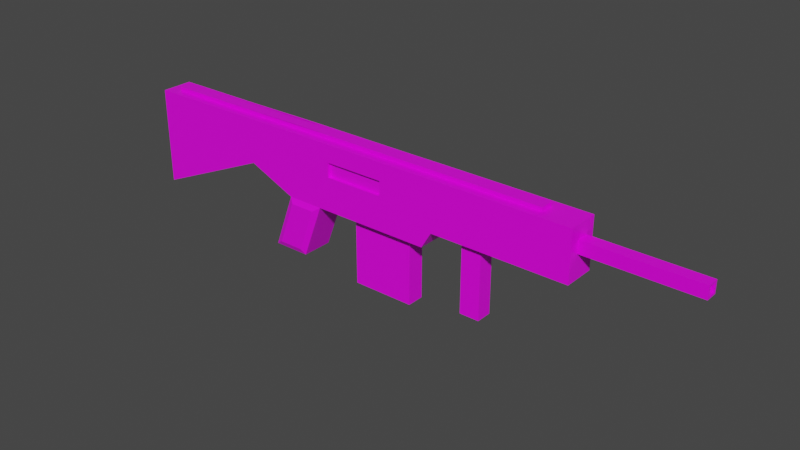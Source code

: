 # Source: mainline.blend  (saved by Blender 3.5.10; exported with 4.5.12 LTS)
import bpy
from mathutils import Matrix  # noqa: F401  (used for matrix-valued properties, if any)

bpy.ops.wm.read_factory_settings(use_empty=True)
scene = bpy.context.scene
scene.name = 'Scene'

# ---- collections
col_collection = bpy.data.collections.new('Collection'); scene.collection.children.link(col_collection)

# ---- images (referenced by path relative to the original .blend; pixels are not part of the script)
import os
ASSET_DIR = os.environ.get("B2B_ASSET_DIR", "")  # directory of the original .blend (textures are referenced by path, not embedded)
HERE = os.path.dirname(os.path.abspath(__file__))  # packed textures are extracted next to this script under _unpacked/

def load_image(name, relpath, width, height, colorspace="sRGB"):
    """Load a texture the original file referenced (path relative to the .blend, or extracted next to this script)."""
    p = next((c for c in (os.path.join(HERE, relpath), os.path.join(ASSET_DIR, relpath)) if relpath and os.path.exists(c)), "")
    if p:
        img = bpy.data.images.load(p, check_existing=True)
        img.name = name
    else:  # same state as the original file: an image datablock whose file is absent (Cycles renders it pink)
        img = bpy.data.images.new(name, width, height)
        img.source = "FILE"
        img.filepath = "//" + (relpath or name)
    img.colorspace_settings.name = colorspace
    return img
img_palette_png = load_image('palette.png', 'palette.png', 1024, 1024, 'sRGB')

# ---- materials (node trees are filled in below, after node groups)
mat_material = bpy.data.materials.new('Material')
mat_material.alpha_threshold = 0.0
mat_material.use_transparent_shadow = False
mat_material.line_color = (0.0, 0.0, 0.0, 1.0)

# ---- material node trees
mat_material.use_nodes = True; mat_material.node_tree.nodes.clear()
_N = mat_material.node_tree.nodes; _L = mat_material.node_tree.links
n0 = _N.new('ShaderNodeOutputMaterial'); n0.name = 'Material Output'; n0.location = (300, 300)
n1 = _N.new('ShaderNodeBsdfPrincipled'); n1.name = 'Principled BSDF'; n1.location = (10, 300)
n1.distribution = 'GGX'
n1.subsurface_method = 'BURLEY'
n1.inputs[2].default_value = 0.4
n1.inputs[3].default_value = 1.45
n1.inputs[27].default_value = (0.0, 0.0, 0.0, 1.0)
n1.inputs[28].default_value = 1.0
n2 = _N.new('ShaderNodeTexImage'); n2.name = 'Image Texture'; n2.location = (-280, 280)
n2.image = img_palette_png
n2.interpolation = 'Closest'
_L.new(n1.outputs[0], n0.inputs[0])
_L.new(n2.outputs[0], n1.inputs[0])
n0.is_active_output = True

# ---- world
world_world = bpy.data.worlds.new('World'); scene.world = world_world
world_world.use_nodes = True; world_world.node_tree.nodes.clear()
_N = world_world.node_tree.nodes; _L = world_world.node_tree.links
n0 = _N.new('ShaderNodeOutputWorld'); n0.name = 'World Output'; n0.location = (300, 300)
n1 = _N.new('ShaderNodeBackground'); n1.name = 'Background'; n1.location = (10, 300)
n1.inputs[0].default_value = (0.05088, 0.05088, 0.05088, 1.0)
_L.new(n1.outputs[0], n0.inputs[0])
n0.is_active_output = True
world_world.color = (0.05088, 0.05088, 0.05088)
world_world.use_sun_shadow = False
world_world.sun_shadow_jitter_overblur = 0.0

# ---- meshes
me_cube = bpy.data.meshes.new('Cube')
me_cube.from_pydata([(-3.392, -0.1791, 0.7652), (-2.835, -0.3583, -0.09984), (-4.969, -0.1791, 0.7602), (-5.245, -0.3583, -1.156), (-3.392, 0.07533, 0.7652), (-2.835, 0.2546, -0.09984), (-4.969, 0.07533, 0.7602), (-5.245, 0.2546, -1.156), (-1.813, -0.4075, -0.6097), (-1.886, -0.1791, 0.7814), (-1.316, -0.4075, -0.6097), (-1.163, -0.1791, 0.7814), (0.7723, -0.2421, -0.504), (0.5079, -0.1791, 0.7814), (1.875, -0.2081, -0.1802), (1.875, 0.1044, -0.1802), (1.04, -0.1791, 0.7842), (1.04, 0.07533, 0.7842), (3.989, -0.1693, 0.2842), (3.989, 0.06554, 0.2842), (3.989, -0.1693, 0.5217), (3.989, 0.06554, 0.5217), (-2.144, -0.4075, -1.487), (-2.144, 0.2959, -1.487), (-1.646, -0.4075, -1.487), (-1.646, 0.2959, -1.487), (2.26, -0.2081, -0.1802), (2.26, 0.1044, -0.1802), (3.337, -0.1791, 0.7825), (3.337, 0.07533, 0.7825), (6.103, -0.1319, 0.3201), (6.103, 0.0282, 0.3201), (6.103, -0.1319, 0.4858), (6.103, 0.0282, 0.4858), (1.347, -0.3583, -0.1802), (1.347, 0.2546, -0.1802), (3.989, -0.3583, -0.1802), (3.989, 0.2546, -0.1802), (1.875, -0.2081, -1.576), (1.875, 0.1044, -1.576), (2.26, -0.2081, -1.576), (2.26, 0.1044, -1.576), (-5.377, 0.1553, -0.7947), (-5.377, 0.1553, 0.3975), (-5.377, -0.259, 0.3975), (-5.377, -0.259, -0.7947), (6.103, -0.1693, 0.2842), (6.103, 0.06554, 0.2842), (6.103, -0.1693, 0.5217), (6.103, 0.06554, 0.5217), (4.707, -0.1319, 0.3201), (4.707, 0.0282, 0.3201), (4.707, -0.1319, 0.4858), (4.707, 0.0282, 0.4858), (-1.886, 0.07533, 0.7814), (-1.813, 0.2959, -0.6097), (-1.163, 0.07533, 0.7814), (-1.316, 0.2959, -0.6097), (0.5079, 0.07533, 0.7814), (1.154, 0.2546, -0.504), (-1.386, 0.2218, 0.4358), (-1.363, 0.2218, 0.4358), (-1.163, 0.2546, -0.504), (-1.886, 0.2546, -0.504), (-0.4857, -0.2421, -0.504), (-1.886, -0.3583, -0.504), (-1.573, 0.2546, -1.593), (-2.296, 0.2546, -1.593), (-1.573, -0.3583, -1.593), (-2.296, -0.3583, -1.593), (-5.245, -0.3583, 0.7585), (-5.245, 0.2546, 0.7585), (-3.392, -0.3583, 0.7652), (-3.392, 0.2546, 0.7652), (-1.886, 0.2546, 0.7814), (-1.886, -0.3583, 0.7814), (-1.163, 0.2546, 0.7814), (-0.937, -0.3583, 0.4442), (0.5079, 0.2546, 0.7814), (0.2433, -0.3583, 0.4442), (1.04, -0.3583, 0.7842), (1.04, 0.2546, 0.7842), (3.989, 0.2546, 0.7842), (3.989, -0.3583, 0.7842), (-4.969, -0.1791, 0.8368), (-4.969, 0.07533, 0.8368), (-3.393, -0.1791, 0.8418), (-3.393, 0.07533, 0.8418), (-1.887, 0.07533, 0.858), (-1.887, -0.1791, 0.858), (-1.163, 0.07533, 0.858), (-1.163, -0.1791, 0.858), (0.5077, 0.07533, 0.858), (0.5077, -0.1791, 0.858), (1.04, -0.1791, 0.8608), (1.04, 0.07533, 0.8608), (3.337, 0.07533, 0.859), (3.337, -0.1791, 0.859), (-1.422, 0.2546, 0.6779), (-1.422, 0.2546, 0.4789), (0.4195, 0.2546, 0.6779), (0.425, 0.2546, 0.4789), (-1.422, -0.3198, 0.4789), (0.425, -0.3198, 0.4789), (-1.422, -0.3198, 0.6779), (0.4195, -0.3198, 0.6779), (-0.937, -0.3583, 0.1578), (0.2414, -0.3583, 0.1578), (-0.4857, 0.1383, -0.504), (0.7723, 0.1383, -0.504), (0.7723, 0.1383, -0.1914), (-0.4857, 0.1383, -0.1914), (-0.4857, -0.2421, -0.1914), (0.7723, -0.2421, -0.1914), (-1.163, -0.3583, 0.7814), (-1.163, -0.3583, -0.504), (0.5079, -0.3583, 0.7814), (1.154, -0.3583, -0.504), (-0.937, -0.2922, 0.4442), (-0.937, -0.2922, 0.1578), (0.2433, -0.2922, 0.4442), (0.2414, -0.2922, 0.1578)], [(61, 60)], [(7, 3, 45, 42), (7, 71, 73, 5), (5, 1, 3, 7), (1, 72, 70, 3), (5, 73, 74, 63), (1, 5, 63, 65), (72, 1, 65, 75), (10, 8, 22, 24), (75, 65, 115, 114), (64, 108, 111, 112), (77, 106, 119, 118), (35, 81, 82, 37), (116, 117, 34, 80), (59, 78, 81, 35), (117, 59, 35, 34), (19, 21, 49, 47), (15, 27, 41, 39), (80, 34, 36, 83), (69, 67, 66, 68), (62, 115, 68, 66), (55, 57, 25, 23), (65, 63, 67, 69), (19, 18, 36, 37), (18, 20, 83, 36), (21, 19, 37, 82), (20, 21, 82, 83), (33, 32, 52, 53), (18, 19, 47, 46), (21, 20, 48, 49), (20, 18, 46, 48), (15, 14, 34, 35), (26, 27, 37, 36), (27, 15, 35, 37), (14, 26, 36, 34), (38, 39, 41, 40), (14, 15, 39, 38), (26, 14, 38, 40), (27, 26, 40, 41), (45, 44, 43, 42), (70, 71, 43, 44), (3, 70, 44, 45), (71, 7, 42, 43), (31, 30, 46, 47), (30, 32, 48, 46), (33, 31, 47, 49), (32, 33, 49, 48), (51, 53, 52, 50), (32, 30, 50, 52), (31, 33, 53, 51), (30, 31, 51, 50), (101, 99, 102, 103), (57, 55, 63, 62), (8, 10, 115, 65), (23, 25, 66, 67), (24, 22, 69, 68), (22, 8, 65, 69), (10, 24, 68, 115), (25, 57, 62, 66), (55, 23, 67, 63), (11, 13, 93, 91), (2, 6, 71, 70), (0, 2, 70, 72), (6, 4, 73, 71), (4, 54, 74, 73), (9, 0, 72, 75), (54, 56, 76, 74), (11, 9, 75, 114), (56, 58, 78, 76), (13, 11, 114, 116), (16, 13, 116, 80), (58, 17, 81, 78), (29, 28, 83, 82), (17, 29, 82, 81), (28, 16, 80, 83), (87, 85, 84, 86, 89, 91, 93, 94, 97, 96, 95, 92, 90, 88), (2, 0, 86, 84), (13, 16, 94, 93), (4, 6, 85, 87), (17, 58, 92, 95), (54, 4, 87, 88), (28, 29, 96, 97), (0, 9, 89, 86), (29, 17, 95, 96), (56, 54, 88, 90), (16, 28, 97, 94), (9, 11, 91, 89), (58, 56, 90, 92), (6, 2, 84, 85), (98, 99, 63, 74), (101, 100, 78, 59), (99, 101, 59, 63), (100, 98, 74, 78), (102, 104, 105, 103), (100, 101, 103, 105), (98, 100, 105, 104), (99, 98, 104, 102), (108, 64, 115, 62), (12, 109, 59, 117), (109, 108, 62, 59), (64, 12, 117, 115), (112, 111, 110, 113), (108, 109, 110, 111), (12, 64, 112, 113), (109, 12, 113, 110), (106, 77, 114, 115), (79, 107, 117, 116), (107, 106, 115, 117), (77, 79, 116, 114), (118, 119, 121, 120), (79, 77, 118, 120), (107, 79, 120, 121), (106, 107, 121, 119)])
_uv = me_cube.uv_layers.new(name='UVMap')
_uv.uv.foreach_set('vector', [0.3548, 0.827, 0.3548, 0.827, 0.3548, 0.827, 0.3548, 0.827, 0.432, 0.7682, 0.432, 0.7682, 0.432, 0.7682, 0.432, 0.7682, 0.432, 0.7682, 0.432, 0.7682, 0.432, 0.7682, 0.432, 0.7682, 0.432, 0.7682, 0.432, 0.7682, 0.432, 0.7682, 0.432, 0.7682, 0.432, 0.7682, 0.432, 0.7682, 0.432, 0.7682, 0.432, 0.7682, 0.432, 0.7682, 0.432, 0.7682, 0.432, 0.7682, 0.432, 0.7682, 0.432, 0.7682, 0.432, 0.7682, 0.432, 0.7682, 0.432, 0.7682, 0.3051, 0.8283, 0.3051, 0.8283, 0.3051, 0.8283, 0.3051, 0.8283, 0.432, 0.7682, 0.432, 0.7682, 0.432, 0.7682, 0.432, 0.7682, 0.432, 0.7682, 0.432, 0.7682, 0.432, 0.7682, 0.432, 0.7682, 0.4182, 0.9931, 0.4182, 0.9931, 0.4182, 0.9931, 0.4182, 0.9931, 0.432, 0.7682, 0.432, 0.7682, 0.432, 0.7682, 0.432, 0.7682, 0.432, 0.7682, 0.432, 0.7682, 0.432, 0.7682, 0.432, 0.7682, 0.432, 0.7682, 0.432, 0.7682, 0.432, 0.7682, 0.432, 0.7682, 0.432, 0.7682, 0.432, 0.7682, 0.432, 0.7682, 0.432, 0.7682, 1.539, 0.2567, 1.539, 0.2567, 1.539, 0.2567, 1.539, 0.2567, 0.4392, 0.9847, 0.4392, 0.9847, 0.4392, 0.9847, 0.4392, 0.9847, 0.432, 0.7682, 0.432, 0.7682, 0.432, 0.7682, 0.432, 0.7682, 0.3653, 0.8244, 0.3653, 0.8244, 0.3653, 0.8244, 0.3653, 0.8244, 0.3653, 0.8244, 0.3653, 0.8244, 0.3653, 0.8244, 0.3653, 0.8244, 0.3051, 0.8283, 0.3051, 0.8283, 0.3051, 0.8283, 0.3051, 0.8283, 0.3653, 0.8244, 0.3653, 0.8244, 0.3653, 0.8244, 0.3653, 0.8244, 0.432, 0.7682, 0.432, 0.7682, 0.432, 0.7682, 0.432, 0.7682, 0.432, 0.7682, 0.432, 0.7682, 0.432, 0.7682, 0.432, 0.7682, 0.432, 0.7682, 0.432, 0.7682, 0.432, 0.7682, 0.432, 0.7682, 0.432, 0.7682, 0.432, 0.7682, 0.432, 0.7682, 0.432, 0.7682, 0.4166, 0.9925, 0.4166, 0.9925, 0.4166, 0.9925, 0.4166, 0.9925, 1.539, 0.2567, 1.539, 0.2567, 1.539, 0.2567, 1.539, 0.2567, 1.539, 0.2567, 1.539, 0.2567, 1.539, 0.2567, 1.539, 0.2567, 1.539, 0.2567, 1.539, 0.2567, 1.539, 0.2567, 1.539, 0.2567, 0.432, 0.7682, 0.432, 0.7682, 0.432, 0.7682, 0.432, 0.7682, 0.432, 0.7682, 0.432, 0.7682, 0.432, 0.7682, 0.432, 0.7682, 0.432, 0.7682, 0.432, 0.7682, 0.432, 0.7682, 0.432, 0.7682, 0.432, 0.7682, 0.432, 0.7682, 0.432, 0.7682, 0.432, 0.7682, 0.4392, 0.9847, 0.4392, 0.9847, 0.4392, 0.9847, 0.4392, 0.9847, 0.4392, 0.9847, 0.4392, 0.9847, 0.4392, 0.9847, 0.4392, 0.9847, 0.4392, 0.9847, 0.4392, 0.9847, 0.4392, 0.9847, 0.4392, 0.9847, 0.4392, 0.9847, 0.4392, 0.9847, 0.4392, 0.9847, 0.4392, 0.9847, 0.3077, 0.827, 0.3077, 0.827, 0.3077, 0.827, 0.3077, 0.827, 0.3548, 0.827, 0.3548, 0.827, 0.3548, 0.827, 0.3548, 0.827, 0.3548, 0.827, 0.3548, 0.827, 0.3548, 0.827, 0.3548, 0.827, 0.3548, 0.827, 0.3548, 0.827, 0.3548, 0.827, 0.3548, 0.827, 0.4342, 0.9879, 0.4342, 0.9879, 0.4342, 0.9879, 0.4342, 0.9879, 0.4342, 0.9879, 0.4342, 0.9879, 0.4342, 0.9879, 0.4342, 0.9879, 0.4342, 0.9879, 0.4342, 0.9879, 0.4342, 0.9879, 0.4342, 0.9879, 0.4342, 0.9879, 0.4342, 0.9879, 0.4342, 0.9879, 0.4342, 0.9879, 0.4166, 0.9925, 0.4166, 0.9925, 0.4166, 0.9925, 0.4166, 0.9925, 0.4166, 0.9925, 0.4166, 0.9925, 0.4166, 0.9925, 0.4166, 0.9925, 0.4166, 0.9925, 0.4166, 0.9925, 0.4166, 0.9925, 0.4166, 0.9925, 0.4166, 0.9925, 0.4166, 0.9925, 0.4166, 0.9925, 0.4166, 0.9925, 0.432, 0.7682, 0.432, 0.7682, 0.432, 0.7682, 0.432, 0.7682, 0.3653, 0.8244, 0.3653, 0.8244, 0.3653, 0.8244, 0.3653, 0.8244, 0.3653, 0.8244, 0.3653, 0.8244, 0.3653, 0.8244, 0.3653, 0.8244, 0.3653, 0.8244, 0.3653, 0.8244, 0.3653, 0.8244, 0.3653, 0.8244, 0.3653, 0.8244, 0.3653, 0.8244, 0.3653, 0.8244, 0.3653, 0.8244, 0.3653, 0.8244, 0.3653, 0.8244, 0.3653, 0.8244, 0.3653, 0.8244, 0.3653, 0.8244, 0.3653, 0.8244, 0.3653, 0.8244, 0.3653, 0.8244, 0.3653, 0.8244, 0.3653, 0.8244, 0.3653, 0.8244, 0.3653, 0.8244, 0.3653, 0.8244, 0.3653, 0.8244, 0.3653, 0.8244, 0.3653, 0.8244, 0.4392, 0.9847, 0.4392, 0.9847, 0.4392, 0.9847, 0.4392, 0.9847, 0.432, 0.7682, 0.432, 0.7682, 0.432, 0.7682, 0.432, 0.7682, 0.432, 0.7682, 0.432, 0.7682, 0.432, 0.7682, 0.432, 0.7682, 0.432, 0.7682, 0.432, 0.7682, 0.432, 0.7682, 0.432, 0.7682, 0.432, 0.7682, 0.432, 0.7682, 0.432, 0.7682, 0.432, 0.7682, 0.432, 0.7682, 0.432, 0.7682, 0.432, 0.7682, 0.432, 0.7682, 0.432, 0.7682, 0.432, 0.7682, 0.432, 0.7682, 0.432, 0.7682, 0.432, 0.7682, 0.432, 0.7682, 0.432, 0.7682, 0.432, 0.7682, 0.432, 0.7682, 0.432, 0.7682, 0.432, 0.7682, 0.432, 0.7682, 0.432, 0.7682, 0.432, 0.7682, 0.432, 0.7682, 0.432, 0.7682, 0.432, 0.7682, 0.432, 0.7682, 0.432, 0.7682, 0.432, 0.7682, 0.432, 0.7682, 0.432, 0.7682, 0.432, 0.7682, 0.432, 0.7682, 0.432, 0.7682, 0.432, 0.7682, 0.432, 0.7682, 0.432, 0.7682, 0.432, 0.7682, 0.432, 0.7682, 0.432, 0.7682, 0.432, 0.7682, 0.432, 0.7682, 0.432, 0.7682, 0.432, 0.7682, 0.432, 0.7682, 0.4392, 0.9847, 0.4392, 0.9847, 0.4392, 0.9847, 0.4392, 0.9847, 0.4392, 0.9847, 0.4392, 0.9847, 0.4392, 0.9847, 0.4392, 0.9847, 0.4392, 0.9847, 0.4392, 0.9847, 0.4392, 0.9847, 0.4392, 0.9847, 0.4392, 0.9847, 0.4392, 0.9847, 0.4392, 0.9847, 0.4392, 0.9847, 0.4392, 0.9847, 0.4392, 0.9847, 0.4392, 0.9847, 0.4392, 0.9847, 0.4392, 0.9847, 0.4392, 0.9847, 0.4392, 0.9847, 0.4392, 0.9847, 0.4392, 0.9847, 0.4392, 0.9847, 0.4392, 0.9847, 0.4392, 0.9847, 0.4392, 0.9847, 0.4392, 0.9847, 0.4392, 0.9847, 0.4392, 0.9847, 0.4392, 0.9847, 0.4392, 0.9847, 0.4392, 0.9847, 0.4392, 0.9847, 0.4392, 0.9847, 0.4392, 0.9847, 0.4392, 0.9847, 0.4392, 0.9847, 0.4392, 0.9847, 0.4392, 0.9847, 0.4392, 0.9847, 0.4392, 0.9847, 0.4392, 0.9847, 0.4392, 0.9847, 0.4392, 0.9847, 0.4392, 0.9847, 0.4392, 0.9847, 0.4392, 0.9847, 0.4392, 0.9847, 0.4392, 0.9847, 0.4392, 0.9847, 0.4392, 0.9847, 0.4392, 0.9847, 0.4392, 0.9847, 0.4392, 0.9847, 0.4392, 0.9847, 0.4392, 0.9847, 0.4392, 0.9847, 0.4392, 0.9847, 0.4392, 0.9847, 0.4392, 0.9847, 0.4392, 0.9847, 0.4392, 0.9847, 0.4392, 0.9847, 0.432, 0.7682, 0.432, 0.7682, 0.432, 0.7682, 0.432, 0.7682, 0.432, 0.7682, 0.432, 0.7682, 0.432, 0.7682, 0.432, 0.7682, 0.432, 0.7682, 0.432, 0.7682, 0.432, 0.7682, 0.432, 0.7682, 0.432, 0.7682, 0.432, 0.7682, 0.432, 0.7682, 0.432, 0.7682, 0.432, 0.7682, 0.432, 0.7682, 0.432, 0.7682, 0.432, 0.7682, 0.432, 0.7682, 0.432, 0.7682, 0.432, 0.7682, 0.432, 0.7682, 0.432, 0.7682, 0.432, 0.7682, 0.432, 0.7682, 0.432, 0.7682, 0.432, 0.7682, 0.432, 0.7682, 0.432, 0.7682, 0.432, 0.7682, 0.432, 0.7682, 0.432, 0.7682, 0.432, 0.7682, 0.432, 0.7682, 0.432, 0.7682, 0.432, 0.7682, 0.432, 0.7682, 0.432, 0.7682, 0.432, 0.7682, 0.432, 0.7682, 0.432, 0.7682, 0.432, 0.7682, 0.432, 0.7682, 0.432, 0.7682, 0.432, 0.7682, 0.432, 0.7682, 0.432, 0.7682, 0.432, 0.7682, 0.432, 0.7682, 0.432, 0.7682, 0.432, 0.7682, 0.432, 0.7682, 0.432, 0.7682, 0.432, 0.7682, 0.432, 0.7682, 0.432, 0.7682, 0.432, 0.7682, 0.432, 0.7682, 0.432, 0.7682, 0.432, 0.7682, 0.432, 0.7682, 0.432, 0.7682, 0.432, 0.7682, 0.432, 0.7682, 0.432, 0.7682, 0.432, 0.7682, 0.432, 0.7682, 0.432, 0.7682, 0.432, 0.7682, 0.432, 0.7682, 0.432, 0.7682, 0.432, 0.7682, 0.432, 0.7682, 0.432, 0.7682, 0.432, 0.7682, 0.432, 0.7682, 0.432, 0.7682, 0.432, 0.7682, 0.4182, 0.9931, 0.4182, 0.9931, 0.4182, 0.9931, 0.4182, 0.9931, 0.4182, 0.9931, 0.4182, 0.9931, 0.4182, 0.9931, 0.4182, 0.9931, 0.4182, 0.9931, 0.4182, 0.9931, 0.4182, 0.9931, 0.4182, 0.9931, 0.4182, 0.9931, 0.4182, 0.9931, 0.4182, 0.9931, 0.4182, 0.9931])
me_cube.materials.append(mat_material)
me_cube.use_remesh_preserve_volume = False
me_cube.use_remesh_preserve_attributes = False
me_cube.use_mirror_vertex_groups = False
me_cube.update()
me_cube_001 = bpy.data.meshes.new('Cube.001')
me_cube_001.from_pydata([(-1.461, -0.2654, 0.4571), (-1.461, -0.2654, 0.7055), (-0.03097, 0.184, 0.5174), (-0.03097, 0.184, 0.6452), (0.4878, -0.2654, 0.4571), (0.4878, -0.2654, 0.7055), (0.1806, 0.184, 0.5174), (0.1806, 0.184, 0.6452), (-1.461, 0.184, 0.7055), (-1.461, 0.184, 0.4571), (0.4878, 0.184, 0.4571), (0.4878, 0.184, 0.7055), (-0.03097, 0.4865, 0.6452), (-0.03097, 0.4865, 0.5174), (0.1806, 0.4865, 0.5174), (0.1806, 0.4865, 0.6452)], [], [(0, 1, 8, 9), (7, 6, 14, 15), (10, 11, 5, 4), (4, 5, 1, 0), (9, 10, 4, 0), (11, 8, 1, 5), (3, 2, 9, 8), (2, 6, 10, 9), (7, 3, 8, 11), (6, 7, 11, 10), (13, 12, 15, 14), (6, 2, 13, 14), (3, 7, 15, 12), (2, 3, 12, 13)])
_uv = me_cube_001.uv_layers.new(name='UVMap')
_uv.uv.foreach_set('vector', [0.5655, 0.9548, 0.5655, 0.9548, 0.5655, 0.9548, 0.5655, 0.9548, 0.5655, 0.9548, 0.5655, 0.9548, 0.5655, 0.9548, 0.5655, 0.9548, 0.5655, 0.9548, 0.5655, 0.9548, 0.5655, 0.9548, 0.5655, 0.9548, 0.5655, 0.9548, 0.5655, 0.9548, 0.5655, 0.9548, 0.5655, 0.9548, 0.5655, 0.9548, 0.5655, 0.9548, 0.5655, 0.9548, 0.5655, 0.9548, 0.5655, 0.9548, 0.5655, 0.9548, 0.5655, 0.9548, 0.5655, 0.9548, 0.5655, 0.9548, 0.5655, 0.9548, 0.5655, 0.9548, 0.5655, 0.9548, 0.5655, 0.9548, 0.5655, 0.9548, 0.5655, 0.9548, 0.5655, 0.9548, 0.5655, 0.9548, 0.5655, 0.9548, 0.5655, 0.9548, 0.5655, 0.9548, 0.5655, 0.9548, 0.5655, 0.9548, 0.5655, 0.9548, 0.5655, 0.9548, 0.5655, 0.9548, 0.5655, 0.9548, 0.5655, 0.9548, 0.5655, 0.9548, 0.5655, 0.9548, 0.5655, 0.9548, 0.5655, 0.9548, 0.5655, 0.9548, 0.5655, 0.9548, 0.5655, 0.9548, 0.5655, 0.9548, 0.5655, 0.9548, 0.5655, 0.9548, 0.5655, 0.9548, 0.5655, 0.9548, 0.5655, 0.9548])
me_cube_001.materials.append(mat_material)
me_cube_001.update()
me_cube_002 = bpy.data.meshes.new('Cube.002')
me_cube_002.from_pydata([(-1.0, -1.0, -1.0), (-0.914, -0.7988, 1.0), (-1.0, 1.0, -1.0), (-0.914, 0.7988, 1.0), (1.0, -1.0, -1.0), (0.914, -0.7988, 1.0), (1.0, 1.0, -1.0), (0.914, 0.7988, 1.0), (-1.0, -1.0, 1.0), (-1.0, 1.0, 1.0), (1.0, 1.0, 1.0), (1.0, -1.0, 1.0), (-0.914, -0.7988, -0.7753), (-0.914, 0.7988, -0.7753), (0.914, 0.7988, -0.7753), (0.914, -0.7988, -0.7753)], [], [(0, 8, 9, 2), (2, 9, 10, 6), (6, 10, 11, 4), (4, 11, 8, 0), (2, 6, 4, 0), (1, 5, 15, 12), (1, 3, 9, 8), (3, 7, 10, 9), (7, 5, 11, 10), (5, 1, 8, 11), (14, 13, 12, 15), (7, 3, 13, 14), (5, 7, 14, 15), (3, 1, 12, 13)])
_uv = me_cube_002.uv_layers.new(name='UVMap')
_uv.uv.foreach_set('vector', [0.5638, 0.9874, 0.5638, 0.9874, 0.5638, 0.9874, 0.5638, 0.9874, 0.5638, 0.9874, 0.5638, 0.9874, 0.5638, 0.9874, 0.5638, 0.9874, 0.5638, 0.9874, 0.5638, 0.9874, 0.5638, 0.9874, 0.5638, 0.9874, 0.5638, 0.9874, 0.5638, 0.9874, 0.5638, 0.9874, 0.5638, 0.9874, 0.5638, 0.9874, 0.5638, 0.9874, 0.5638, 0.9874, 0.5638, 0.9874, 0.5638, 0.9874, 0.5638, 0.9874, 0.5638, 0.9874, 0.5638, 0.9874, 0.5638, 0.9874, 0.5638, 0.9874, 0.5638, 0.9874, 0.5638, 0.9874, 0.5638, 0.9874, 0.5638, 0.9874, 0.5638, 0.9874, 0.5638, 0.9874, 0.5638, 0.9874, 0.5638, 0.9874, 0.5638, 0.9874, 0.5638, 0.9874, 0.5638, 0.9874, 0.5638, 0.9874, 0.5638, 0.9874, 0.5638, 0.9874, 0.5638, 0.9874, 0.5638, 0.9874, 0.5638, 0.9874, 0.5638, 0.9874, 0.5638, 0.9874, 0.5638, 0.9874, 0.5638, 0.9874, 0.5638, 0.9874, 0.5638, 0.9874, 0.5638, 0.9874, 0.5638, 0.9874, 0.5638, 0.9874, 0.5638, 0.9874, 0.5638, 0.9874, 0.5638, 0.9874, 0.5638, 0.9874])
me_cube_002.materials.append(mat_material)
me_cube_002.update()

# ---- objects
ob_body = bpy.data.objects.new('Body', me_cube)
ob_boltcarrier = bpy.data.objects.new('BoltCarrier', me_cube_001)
ob_magazine = bpy.data.objects.new('Magazine', me_cube_002)

# ---- transforms, parenting, visibility, modifiers, constraints
ob_body.location = (0.0, 0.0, 0.0)
ob_body.lock_rotations_4d = False
ob_body.empty_display_type = 'ARROWS'
ob_body.lineart.crease_threshold = 0.0
ob_boltcarrier.location = (0.0, 0.0, 0.0)
ob_magazine.location = (0.1403, 0.0, -0.8626)
ob_magazine.scale = (0.6104, 0.1709, 1.0)

# ---- collection membership
col_collection.objects.link(ob_body)
col_collection.objects.link(ob_boltcarrier)
col_collection.objects.link(ob_magazine)

# ---- scene / render settings (as saved in the file)
scene.frame_start = 1; scene.frame_end = 250; scene.frame_set(29)
scene.render.engine = 'BLENDER_EEVEE_NEXT'
scene.render.film_transparent = True
scene.cycles.use_denoising = False
scene.cycles.samples = 128
scene.cycles.sampling_pattern = 'TABULATED_SOBOL'
scene.cycles.use_adaptive_sampling = False
scene.cycles.use_light_tree = False
scene.view_settings.view_transform = 'Filmic'
bpy.context.view_layer.update()

# ---- added for rendering (the .blend has no active camera and no usable light): camera, sun
cam_auto = bpy.data.cameras.new('AutoCamera')
cam_auto.lens = 50.0
cam_auto.sensor_width = 36.0
cam_auto.clip_end = 1000.0
ob_auto_camera = bpy.data.objects.new('AutoCamera', cam_auto)
scene.collection.objects.link(ob_auto_camera)
ob_auto_camera.location = (11.3113, -13.0985, 8.25775)
ob_auto_camera.rotation_euler = (1.09748, -7.21219e-08, 0.694738)
scene.camera = ob_auto_camera
light_auto_sun = bpy.data.lights.new('AutoSun', 'SUN')
light_auto_sun.energy = 3.0
light_auto_sun.angle = 0.0523599
ob_auto_sun = bpy.data.objects.new('AutoSun', light_auto_sun)
scene.collection.objects.link(ob_auto_sun)
ob_auto_sun.rotation_euler = (0.872665, 0.174533, 0.523599)
bpy.context.view_layer.update()
